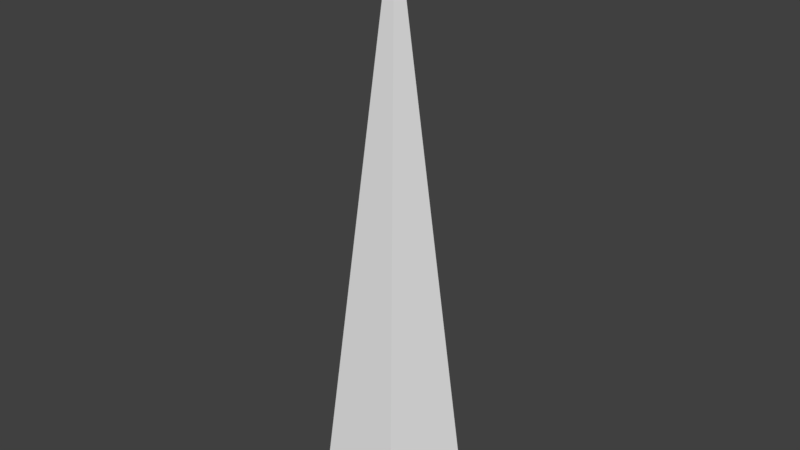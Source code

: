 # Source: Spike.blend  (saved by Blender 2.79.0; exported with 4.5.12 LTS)
import bpy
from mathutils import Matrix  # noqa: F401  (used for matrix-valued properties, if any)

bpy.ops.wm.read_factory_settings(use_empty=True)
scene = bpy.context.scene
scene.name = 'Scene'

# ---- collections
col_collection_1 = bpy.data.collections.new('Collection 1'); scene.collection.children.link(col_collection_1)

# ---- materials (node trees are filled in below, after node groups)
mat_material_001 = bpy.data.materials.new('Material.001')
mat_material_001.alpha_threshold = 0.0
mat_material_001.use_transparent_shadow = False
mat_material_001.roughness = 0.5

# ---- material node trees

# ---- world
world_world = bpy.data.worlds.new('World'); scene.world = world_world
world_world.color = (0.05088, 0.05088, 0.05088)
world_world.use_sun_shadow = False
world_world.sun_shadow_jitter_overblur = 0.0
world_world.cycles.sampling_method = 'MANUAL'

# ---- meshes
me_circle = bpy.data.meshes.new('Circle')
me_circle.from_pydata([(0.0, 0.0, 8.0), (0.0, 1.0, 0.0), (-0.9511, 0.309, 0.0), (-0.5878, -0.809, 0.0), (0.5878, -0.809, 0.0), (0.9511, 0.309, 0.0)], [], [(0, 1, 2), (0, 2, 3), (0, 3, 4), (0, 4, 5), (0, 5, 1)])
_uv = me_circle.uv_layers.new(name='UVMap')
_uv.uv.foreach_set('vector', [0.5, 0.4253, 0.9999, 0.5878, 0.5, 0.951, 0.5, 0.4253, 0.5, 0.951, 9.75e-05, 0.5878, 0.5, 0.4253, 9.75e-05, 0.5878, 0.191, 9.75e-05, 0.5, 0.4253, 0.191, 9.75e-05, 0.809, 9.753e-05, 0.5, 0.4253, 0.809, 9.753e-05, 0.9999, 0.5878])
me_circle.materials.append(mat_material_001)
me_circle.use_remesh_preserve_volume = False
me_circle.use_remesh_preserve_attributes = False
me_circle.use_mirror_vertex_groups = False
me_circle.update()

# ---- objects
ob_circle = bpy.data.objects.new('Circle', me_circle)

# ---- transforms, parenting, visibility, modifiers, constraints
ob_circle.location = (0.0, 0.0, 0.0)
ob_circle.lineart.crease_threshold = 0.0

# ---- collection membership
col_collection_1.objects.link(ob_circle)

# ---- scene / render settings (as saved in the file)
scene.frame_start = 1; scene.frame_end = 250; scene.frame_set(1)
scene.render.engine = 'BLENDER_EEVEE_NEXT'
scene.render.resolution_percentage = 50
scene.render.dither_intensity = 0.0
scene.cycles.use_denoising = False
scene.cycles.samples = 128
scene.cycles.sampling_pattern = 'TABULATED_SOBOL'
scene.cycles.use_adaptive_sampling = False
scene.cycles.use_light_tree = False
scene.cycles.blur_glossy = 0.0
scene.cycles.sample_clamp_indirect = 0.0
scene.view_settings.view_transform = 'Standard'
bpy.context.view_layer.update()

# ---- added for rendering (the .blend has no active camera and no usable light): camera, sun
cam_auto = bpy.data.cameras.new('AutoCamera')
cam_auto.lens = 50.0
cam_auto.sensor_width = 36.0
cam_auto.clip_end = 1000.0
ob_auto_camera = bpy.data.objects.new('AutoCamera', cam_auto)
scene.collection.objects.link(ob_auto_camera)
ob_auto_camera.location = (7.79007, -9.25259, 10.2321)
ob_auto_camera.rotation_euler = (1.09748, -7.21219e-08, 0.694738)
scene.camera = ob_auto_camera
light_auto_sun = bpy.data.lights.new('AutoSun', 'SUN')
light_auto_sun.energy = 3.0
light_auto_sun.angle = 0.0523599
ob_auto_sun = bpy.data.objects.new('AutoSun', light_auto_sun)
scene.collection.objects.link(ob_auto_sun)
ob_auto_sun.rotation_euler = (0.872665, 0.174533, 0.523599)
bpy.context.view_layer.update()
